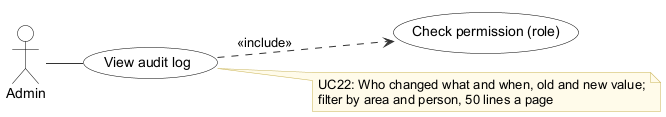

The diagram above was rendered by PlantUML. Its source (embedded in the PNG):
@startuml
!pragma layout smetana
' Use case UC22 View audit log - Inventory & POS System v0.32.0 (report, Lecture 5-7; redrawn 2026-10-27)
' Edit: paste into draw.io (Arrange > Insert > Advanced > PlantUML) or planttext.com
skinparam defaultFontName Arial
skinparam shadowing false
skinparam ArrowColor #333333
skinparam rectangle {
  BackgroundColor White
  BorderColor Black
}
skinparam usecase {
  BackgroundColor White
  BorderColor Black
}
skinparam class {
  BackgroundColor White
  BorderColor Black
  HeaderBackgroundColor #E6F1EE
}
skinparam activity {
  BackgroundColor White
  BorderColor Black
}
skinparam state {
  BackgroundColor White
  BorderColor Black
}
skinparam sequence {
  ParticipantBackgroundColor White
  ParticipantBorderColor Black
  LifeLineBorderColor #888888
  ActorBorderColor Black
  ActorBackgroundColor White
}
skinparam note {
  BackgroundColor #FFFBEA
  BorderColor #C9B458
}
skinparam swimlaneWidth same
hide circle

left to right direction
actor "Admin" as A0
usecase "View audit log" as U
usecase "Check permission (role)" as I0
U ..> I0 : <<include>>
A0 -- U
note right of U
  UC22: Who changed what and when, old and new value;
  filter by area and person, 50 lines a page
end note
@enduml